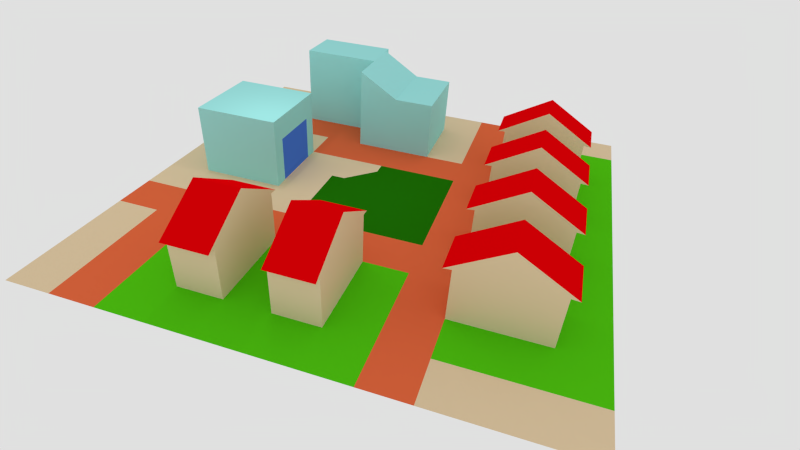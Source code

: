 # Source: maquetteplan1.blend  (saved by Blender 2.74.2; exported with 4.5.12 LTS)
import bpy
from mathutils import Matrix  # noqa: F401  (used for matrix-valued properties, if any)

bpy.ops.wm.read_factory_settings(use_empty=True)
scene = bpy.context.scene
scene.name = 'Scene'

# ---- collections
col_collection_1 = bpy.data.collections.new('Collection 1'); scene.collection.children.link(col_collection_1)

# ---- materials (node trees are filled in below, after node groups)
mat_material_001 = bpy.data.materials.new('Material.001')
mat_material_001.alpha_threshold = 0.0
mat_material_001.diffuse_color = (0.8, 0.6264, 0.3993, 1.0)
mat_material_001.roughness = 0.5
mat_material_002 = bpy.data.materials.new('Material.002')
mat_material_002.alpha_threshold = 0.0
mat_material_002.diffuse_color = (0.8, 0.0, 0.00197, 1.0)
mat_material_002.roughness = 0.5
mat_material_003 = bpy.data.materials.new('Material.003')
mat_material_003.alpha_threshold = 0.0
mat_material_003.diffuse_color = (0.3524, 0.8, 0.7771, 1.0)
mat_material_003.roughness = 0.5
mat_material_004 = bpy.data.materials.new('Material.004')
mat_material_004.alpha_threshold = 0.0
mat_material_004.diffuse_color = (0.0138, 0.1734, 0.001927, 1.0)
mat_material_004.roughness = 0.5
mat_material_005 = bpy.data.materials.new('Material.005')
mat_material_005.alpha_threshold = 0.0
mat_material_005.diffuse_color = (0.8, 0.1466, 0.05313, 1.0)
mat_material_005.roughness = 0.5
mat_material_006 = bpy.data.materials.new('Material.006')
mat_material_006.alpha_threshold = 0.0
mat_material_006.diffuse_color = (0.07232, 0.2058, 0.8, 1.0)
mat_material_006.roughness = 0.5
mat_material_007 = bpy.data.materials.new('Material.007')
mat_material_007.alpha_threshold = 0.0
mat_material_007.diffuse_color = (0.08495, 0.5926, 0.006588, 1.0)
mat_material_007.roughness = 0.5

# ---- material node trees

# ---- world
world_world = bpy.data.worlds.new('World'); scene.world = world_world
world_world.color = (0.7484, 0.7484, 0.7484)
world_world.use_sun_shadow = False
world_world.sun_shadow_jitter_overblur = 0.0
world_world.cycles.sampling_method = 'MANUAL'
world_world.cycles.sample_map_resolution = 256
world_world.light_settings.ao_factor = 0.3622

# ---- cameras
cam_camera = bpy.data.cameras.new('Camera')
cam_camera.clip_end = 100.0
cam_camera.lens = 21.47
cam_camera.sensor_width = 32.0
cam_camera.sensor_height = 18.0
cam_camera.ortho_scale = 7.314
cam_camera.dof.focus_distance = 0.0

# ---- lights
light_lamp = bpy.data.lights.new('Lamp', 'POINT')
light_lamp.transmission_factor = 0.0
light_lamp.cutoff_distance = 30.0
light_lamp.energy = 100.0
light_lamp.shadow_buffer_clip_start = 1.001
light_lamp.shadow_soft_size = 0.1
light_lamp.shadow_maximum_resolution = 0.006
light_lamp.use_absolute_resolution = True
light_lamp.cycles.use_multiple_importance_sampling = False

# ---- meshes
me_plane = bpy.data.meshes.new('Plane')
me_plane.from_pydata([(-1.0, -1.0, 0.0), (1.0, -1.0, 0.0), (-1.0, 1.0, 0.0), (1.0, 1.0, 0.0), (-1.0, 0.8182, 0.0), (-1.0, 0.6364, 0.0), (-1.0, 0.4545, 0.0), (-1.0, 0.2727, 0.0), (-1.0, 0.09091, 0.0), (-1.0, -0.09091, 0.0), (-1.0, -0.2727, 0.0), (-1.0, -0.4545, 0.0), (-1.0, -0.6364, 0.0), (-1.0, -0.8182, 0.0), (-0.8182, -1.0, 0.0), (-0.6364, -1.0, 0.0), (-0.4545, -1.0, 0.0), (-0.2727, -1.0, 0.0), (-0.09091, -1.0, 0.0), (0.09091, -1.0, 0.0), (0.2727, -1.0, 0.0), (0.4545, -1.0, 0.0), (0.6364, -1.0, 0.0), (0.8182, -1.0, 0.0), (1.0, -0.8182, 0.0), (1.0, -0.6364, 0.0), (1.0, -0.4545, 0.0), (1.0, -0.2727, 0.0), (1.0, -0.09091, 0.0), (1.0, 0.09091, 0.0), (1.0, 0.2727, 0.0), (1.0, 0.4545, 0.0), (1.0, 0.6364, 0.0), (1.0, 0.8182, 0.0), (0.8182, 1.0, 0.0), (0.6364, 1.0, 0.0), (0.4545, 1.0, 0.0), (0.2727, 1.0, 0.0), (0.09091, 1.0, 0.0), (-0.09091, 1.0, 0.0), (-0.2727, 1.0, 0.0), (-0.4545, 1.0, 0.0), (-0.6364, 1.0, 0.0), (-0.8182, 1.0, 0.0), (-0.8182, -0.8182, 0.0), (-0.8182, -0.6364, 0.0), (-0.8182, -0.4545, 0.0), (-0.8182, -0.2727, 0.0), (-0.8182, -0.09091, 0.0), (-0.8182, 0.09091, 0.0), (-0.8182, 0.2727, 0.0), (-0.8182, 0.4545, 0.0), (-0.8182, 0.6364, 0.0), (-0.8182, 0.8182, 0.0), (-0.6364, -0.8182, 0.0), (-0.6364, -0.6364, 0.0), (-0.6364, -0.4545, 0.0), (-0.6364, -0.2727, 0.0), (-0.6364, -0.09091, 0.0), (-0.6364, 0.09091, 0.0), (-0.6364, 0.2727, 0.0), (-0.6364, 0.4545, 0.0), (-0.6364, 0.6364, 0.0), (-0.6364, 0.8182, 0.0), (-0.4545, -0.8182, 0.0), (-0.4545, -0.6364, 0.0), (-0.4545, -0.4545, 0.0), (-0.4545, -0.2727, 0.0), (-0.4545, -0.09091, 0.0), (-0.4545, 0.09091, 0.0), (-0.4545, 0.2727, 0.0), (-0.4545, 0.4545, 0.0), (-0.4545, 0.6364, 0.0), (-0.4545, 0.8182, 0.0), (-0.2727, -0.8182, 0.0), (-0.2727, -0.6364, 0.0), (-0.2727, -0.4545, 0.0), (-0.2727, -0.2727, 0.0), (-0.2727, -0.09091, 0.0), (-0.2727, 0.09091, 0.0), (-0.2727, 0.2727, 0.0), (-0.2727, 0.4545, 0.0), (-0.2727, 0.6364, 0.0), (-0.2727, 0.8182, 0.0), (-0.09091, -0.8182, 0.0), (-0.09091, -0.6364, 0.0), (-0.09091, -0.4545, 0.0), (-0.09091, -0.2727, 0.0), (-0.09091, -0.09091, 0.0), (-0.09091, 0.09091, 0.0), (-0.09091, 0.2727, 0.0), (-0.09091, 0.4545, 0.0), (-0.09091, 0.6364, 0.0), (-0.09091, 0.8182, 0.0), (0.09091, -0.8182, 0.0), (-0.8501, -0.4545, 0.2106), (0.09091, -0.4545, 0.0), (0.09091, -0.2727, 0.0), (0.09091, -0.09091, 0.0), (0.09091, 0.09091, 0.0), (0.09091, 0.2727, 0.0), (0.09091, 0.4545, 0.0), (0.09091, 0.6364, 0.0), (0.09091, 0.8182, 0.0), (0.2727, -0.8182, 0.0), (0.2727, -0.6364, 0.0), (0.2727, -0.4545, 0.0), (0.2727, -0.2727, 0.0), (0.2727, -0.09091, 0.0), (0.2727, 0.09091, 0.0), (0.2727, 0.2727, 0.0), (0.2727, 0.4545, 0.0), (0.2727, 0.6364, 0.0), (0.2727, 0.8182, 0.0), (0.4545, -0.8182, 0.0), (0.4545, -0.6364, 0.0), (0.4545, -0.4545, 0.0), (0.4545, -0.2727, 0.0), (0.4545, -0.09091, 0.0), (0.4545, 0.09091, 0.0), (0.4545, 0.2727, 0.0), (0.4545, 0.4545, 0.0), (0.4545, 0.6364, 0.0), (0.4545, 0.8182, 0.0), (0.6364, -0.8182, 0.0), (0.6364, -0.6364, 0.0), (0.6364, -0.4545, 0.0), (0.6364, -0.2727, 0.0), (-0.8501, -0.6364, 0.2106), (0.6364, 0.09091, 0.0), (0.6364, 0.2727, 0.0), (0.6364, 0.4545, 0.0), (0.6364, 0.6364, 0.0), (0.6364, 0.8182, 0.0), (0.8182, -0.8182, 0.0), (0.8182, -0.6364, 0.0), (0.8182, -0.4545, 0.0), (0.8182, -0.2727, 0.0), (0.8182, -0.09091, 0.0), (0.8182, 0.09091, 0.0), (0.8182, 0.2727, 0.0), (0.8182, 0.4545, 0.0), (0.8182, 0.6364, 0.0), (0.8182, 0.8182, 0.0), (-0.8182, -0.6364, 0.2132), (-0.8182, -0.4545, 0.2132), (-0.8182, -0.2727, 0.2132), (-0.8182, -0.09091, 0.2132), (-0.8182, 0.09091, 0.2132), (-0.8182, 0.2727, 0.2132), (-0.8182, 0.4545, 0.2132), (-0.8182, 0.6364, 0.2132), (-0.6364, -0.6364, 0.3187), (-0.6364, -0.4545, 0.3187), (-0.6364, -0.2727, 0.3187), (-0.6364, -0.09091, 0.3187), (-0.6364, 0.09091, 0.3187), (-0.6364, 0.2727, 0.3187), (-0.6364, 0.4545, 0.3187), (-0.6364, 0.6364, 0.3187), (-0.4545, -0.6364, 0.2132), (-0.4545, -0.4545, 0.2132), (-0.4545, -0.2727, 0.2132), (-0.4545, -0.09091, 0.2132), (-0.4545, 0.09091, 0.2132), (-0.4545, 0.2727, 0.2132), (-0.4545, 0.4545, 0.2132), (-0.4545, 0.6364, 0.2132), (-0.09091, -0.8182, 0.2736), (-0.09091, -0.6364, 0.2736), (-0.09091, -0.4545, 0.2736), (-0.09091, 0.4545, 0.2132), (-0.09091, 0.6364, 0.3187), (-0.09091, 0.8182, 0.2132), (0.09091, -0.8182, 0.2736), (0.09091, -0.6364, 0.2736), (0.09091, -0.4545, 0.2736), (0.09091, 0.4545, 0.2132), (0.09091, 0.6364, 0.3187), (0.09091, 0.8182, 0.2132), (0.2727, -0.8182, 0.383), (0.2727, -0.6364, 0.383), (0.2727, -0.4545, 0.383), (0.2727, 0.4545, 0.2132), (0.2727, 0.6364, 0.3187), (0.2727, 0.8182, 0.2132), (0.4545, -0.8182, 0.383), (0.4545, -0.6364, 0.383), (0.4545, -0.2727, 0.3091), (0.4545, -0.09091, 0.3091), (0.4545, 0.09091, 0.3091), (0.4545, 0.4545, 0.2132), (0.4545, 0.6364, 0.3187), (0.4545, 0.8182, 0.2132), (0.6364, -0.8182, 0.383), (0.6364, -0.6364, 0.383), (0.6364, -0.2727, 0.3091), (0.6364, -0.09091, 0.3091), (0.6364, 0.09091, 0.3091), (0.8182, -0.2727, 0.3091), (0.8182, -0.09091, 0.3091), (0.8182, 0.09091, 0.3091), (-0.8501, -0.2727, 0.2106), (-0.8501, -0.09091, 0.2106), (-0.8501, 0.09091, 0.2106), (-0.8501, 0.2727, 0.2106), (-0.8501, 0.4545, 0.2106), (-0.8501, 0.6364, 0.2106), (-0.6364, -0.6364, 0.3361), (-0.6364, -0.4545, 0.3361), (-0.6364, -0.2727, 0.3361), (-0.6364, -0.09091, 0.3361), (-0.6364, 0.09091, 0.3361), (-0.6364, 0.2727, 0.3361), (-0.6364, 0.4545, 0.3361), (-0.6364, 0.6364, 0.3361), (-0.4226, -0.6364, 0.2106), (-0.4226, -0.4545, 0.2106), (-0.4226, -0.2727, 0.2106), (-0.4226, -0.09091, 0.2106), (-0.4226, 0.09091, 0.2106), (-0.4226, 0.2727, 0.2106), (-0.4226, 0.4545, 0.2106), (-0.4226, 0.6364, 0.2106), (-0.09091, 0.4226, 0.2106), (-0.09091, 0.6364, 0.3361), (-0.09091, 0.8501, 0.2106), (0.09091, 0.4226, 0.2106), (0.09091, 0.6364, 0.3361), (0.09091, 0.8501, 0.2106), (0.2727, 0.4226, 0.2106), (0.2727, 0.6364, 0.3361), (0.2727, 0.8501, 0.2106), (0.4545, 0.4226, 0.2106), (0.4545, 0.6364, 0.3361), (0.4545, 0.8501, 0.2106), (0.4545, -0.2103, 0.205), (0.4545, -0.2103, 0.001994), (0.4545, 0.02851, 0.001994), (0.4545, 0.02851, 0.205), (0.4545, -0.09091, 0.001994), (0.4545, -0.09091, 0.205), (-0.2727, -0.2121, 0.0), (-0.2727, -0.1515, 0.0), (-0.2727, -0.0303, 0.0), (-0.2727, 0.0303, 0.0), (-0.2727, 0.1515, 0.0), (-0.2727, 0.2121, 0.0), (-0.09091, -0.2121, 0.0), (-0.09091, -0.1515, 0.0), (-0.09091, -0.0303, 0.0), (-0.09091, 0.0303, 0.0), (-0.09091, 0.1515, 0.0), (-0.09091, 0.2121, 0.0), (0.09091, -0.2121, 0.0), (0.09091, -0.1515, 0.0), (0.09091, -0.0303, 0.0), (0.09091, 0.0303, 0.0), (0.09091, 0.1515, 0.0), (0.09091, 0.2121, 0.0), (0.2727, -0.0303, 0.0), (0.2727, 0.0303, 0.0), (0.2727, 0.1515, 0.0), (0.2727, 0.2121, 0.0), (-0.1515, -0.2727, 0.0), (-0.2121, -0.2727, 0.0), (-0.1515, -0.09091, 0.0), (-0.2121, -0.09091, 0.0), (-0.1515, 0.09091, 0.0), (-0.2121, 0.09091, 0.0), (-0.1515, 0.2727, 0.0), (-0.2121, 0.2727, 0.0), (0.0303, -0.2727, 0.0), (-0.0303, -0.2727, 0.0), (0.0303, -0.09091, 0.0), (-0.0303, -0.09091, 0.0), (0.0303, 0.09091, 0.0), (-0.0303, 0.09091, 0.0), (0.0303, 0.2727, 0.0), (-0.0303, 0.2727, 0.0), (0.2121, -0.09091, 0.0), (0.1515, -0.09091, 0.0), (0.2121, 0.09091, 0.0), (0.1515, 0.09091, 0.0), (0.2121, 0.2727, 0.0), (0.1515, 0.2727, 0.0), (0.1515, 0.1515, 0.0), (0.1515, 0.2121, 0.0), (0.2121, 0.1515, 0.0), (0.2121, 0.2121, 0.0), (0.1515, -0.0303, 0.0), (0.1515, 0.0303, 0.0), (0.2121, -0.0303, 0.0), (0.2121, 0.0303, 0.0), (-0.0303, 0.1515, 0.0), (-0.0303, 0.2121, 0.0), (0.0303, 0.1515, 0.0), (0.0303, 0.2121, 0.0), (-0.0303, -0.0303, 0.0), (-0.0303, 0.0303, 0.0), (0.0303, -0.0303, 0.0), (0.0303, 0.0303, 0.0), (-0.0303, -0.2121, 0.0), (-0.0303, -0.1515, 0.0), (0.0303, -0.2121, 0.0), (0.0303, -0.1515, 0.0), (-0.2121, 0.1515, 0.0), (-0.2121, 0.2121, 0.0), (-0.1515, 0.1515, 0.0), (-0.1515, 0.2121, 0.0), (-0.2121, -0.0303, 0.0), (-0.2121, 0.0303, 0.0), (-0.1515, -0.0303, 0.0), (-0.1515, 0.0303, 0.0), (-0.2121, -0.2121, 0.0), (-0.2121, -0.1515, 0.0), (-0.1515, -0.2121, 0.0), (-0.1515, -0.1515, 0.0), (0.4545, -0.6364, 0.1915), (0.6364, -0.6364, 0.1915), (-0.09091, -0.6364, 0.1368), (-0.09091, -0.4545, 0.1368), (0.09091, -0.4545, 0.1368), (0.2727, -0.4545, 0.1915), (0.09091, -0.8182, 0.1368), (0.2727, -0.8182, 0.1915), (0.4545, -0.8182, 0.1915), (0.6364, -0.8182, 0.1915), (0.2727, -0.6364, 0.1915), (-0.09091, -0.8182, 0.1368), (0.4545, -0.8626, 0.383), (0.2727, -0.8626, 0.383), (0.6364, -0.8626, 0.383), (0.2727, -0.8626, 0.1915), (0.4545, -0.8626, 0.1915), (0.6364, -0.8626, 0.1915), (0.4545, -0.8626, 0.3687), (0.2999, -0.8626, 0.3687), (0.6092, -0.8626, 0.3687), (0.2999, -0.8626, 0.2058), (0.4545, -0.8626, 0.2058), (0.6092, -0.8626, 0.2058), (0.2999, -0.9169, 0.2058), (0.2727, -0.9169, 0.1915), (0.6364, -0.9169, 0.1915), (0.4545, -0.9169, 0.1915), (0.6092, -0.9169, 0.2058), (0.4545, -0.9169, 0.2058), (0.2999, -0.9315, 0.2058), (0.2727, -0.9315, 0.1915), (0.6364, -0.9315, 0.1915), (0.4545, -0.9315, 0.1915), (0.6092, -0.9315, 0.2058), (0.4545, -0.9315, 0.2058), (0.2999, -0.8626, 0.2494), (0.2727, -0.8626, 0.2351), (0.6092, -0.8626, 0.2494), (0.6364, -0.8626, 0.2351), (0.2999, -0.9169, 0.2494), (0.2727, -0.9169, 0.2351), (0.6092, -0.9169, 0.2494), (0.4545, -0.9169, 0.2494), (0.6364, -0.9315, 0.2351), (0.6364, -0.9169, 0.2351), (0.2999, -0.9315, 0.2494), (0.2727, -0.9315, 0.2351), (0.6092, -0.9315, 0.2494), (0.4545, -0.9315, 0.2494), (0.2999, -0.8626, 0.2613), (0.2727, -0.8626, 0.247), (0.6092, -0.8626, 0.2613), (0.6364, -0.8626, 0.247), (0.2999, -0.9169, 0.2613), (0.2727, -0.9169, 0.247), (0.6092, -0.9169, 0.2613), (0.4545, -0.9169, 0.2613), (0.6364, -0.9315, 0.247), (0.6364, -0.9169, 0.247), (0.2999, -0.9315, 0.2613), (0.2727, -0.9315, 0.247), (0.6092, -0.9315, 0.2613), (0.4545, -0.9315, 0.2613)], [], [(143, 33, 3, 34), (4, 53, 43, 2), (53, 63, 42, 43), (63, 73, 41, 42), (73, 83, 40, 41), (83, 93, 39, 40), (93, 103, 38, 39), (103, 113, 37, 38), (113, 123, 36, 37), (123, 133, 35, 36), (133, 143, 34, 35), (0, 14, 44, 13), (13, 44, 45, 12), (12, 45, 46, 11), (11, 46, 47, 10), (10, 47, 48, 9), (9, 48, 49, 8), (8, 49, 50, 7), (7, 50, 51, 6), (6, 51, 52, 5), (5, 52, 53, 4), (14, 15, 54, 44), (44, 54, 55, 45), (188, 189, 241, 236), (46, 56, 57, 47), (66, 56, 153, 161), (48, 58, 59, 49), (138, 139, 201, 200), (50, 60, 61, 51), (127, 137, 199, 196), (52, 62, 63, 53), (15, 16, 64, 54), (54, 64, 65, 55), (52, 51, 150, 151), (56, 66, 67, 57), (60, 50, 149, 157), (58, 68, 69, 59), (62, 52, 151, 159), (60, 70, 71, 61), (92, 91, 171, 172), (62, 72, 73, 63), (16, 17, 74, 64), (64, 74, 75, 65), (65, 75, 76, 66), (66, 76, 77, 67), (67, 77, 242, 243, 78, 68), (68, 78, 244, 245, 79, 69), (69, 79, 246, 247, 80, 70), (70, 80, 81, 71), (71, 81, 82, 72), (72, 82, 83, 73), (17, 18, 84, 74), (74, 84, 85, 75), (75, 85, 86, 76), (76, 86, 87, 264, 265, 77), (317, 249, 88, 266), (313, 251, 89, 268), (309, 253, 90, 270), (80, 271, 270, 90, 91, 81), (81, 91, 92, 82), (82, 92, 93, 83), (18, 19, 94, 84), (48, 47, 146, 147), (324, 325, 180, 174), (86, 96, 97, 272, 273, 87), (305, 255, 98, 274), (301, 257, 99, 276), (297, 259, 100, 278), (90, 279, 278, 100, 101, 91), (56, 46, 145, 153), (50, 49, 148, 149), (19, 20, 104, 94), (323, 322, 176, 182), (58, 48, 147, 155), (96, 106, 107, 97), (255, 281, 98), (293, 261, 109, 282), (289, 263, 110, 284), (100, 285, 284, 110, 111, 101), (101, 111, 112, 102), (102, 112, 113, 103), (20, 21, 114, 104), (113, 112, 184, 185), (105, 115, 116, 106), (106, 116, 117, 107), (107, 117, 118, 108), (108, 118, 119, 109, 261, 260), (109, 119, 120, 110, 263, 262), (110, 120, 121, 111), (117, 127, 196, 188), (129, 119, 190, 198), (21, 22, 124, 114), (46, 45, 144, 145), (115, 125, 126, 116), (116, 126, 127, 117), (123, 113, 185, 193), (319, 318, 187, 195), (119, 129, 130, 120), (120, 130, 131, 121), (121, 131, 132, 122), (122, 132, 133, 123), (22, 23, 134, 124), (124, 134, 135, 125), (125, 135, 136, 126), (126, 136, 137, 127), (321, 320, 169, 170), (322, 321, 170, 176), (129, 139, 140, 130), (130, 140, 141, 131), (131, 141, 142, 132), (132, 142, 143, 133), (23, 1, 24, 134), (134, 24, 25, 135), (135, 25, 26, 136), (136, 26, 27, 137), (137, 27, 28, 138), (138, 28, 29, 139), (139, 29, 30, 140), (140, 30, 31, 141), (141, 31, 32, 142), (142, 32, 33, 143), (149, 148, 204, 205), (160, 161, 217, 216), (159, 151, 207, 215), (185, 184, 231, 232), (165, 157, 213, 221), (184, 183, 230, 231), (155, 147, 203, 211), (178, 179, 229, 228), (168, 174, 175, 169), (169, 175, 176, 170), (192, 193, 235, 234), (156, 164, 220, 212), (174, 180, 181, 175), (175, 181, 182, 176), (180, 186, 187, 181), (161, 153, 209, 217), (183, 191, 233, 230), (186, 194, 195, 187), (188, 196, 197, 189), (189, 197, 198, 190), (196, 199, 200, 197), (197, 200, 201, 198), (326, 327, 335, 334), (139, 129, 198, 201), (70, 60, 157, 165), (121, 122, 192, 191), (68, 58, 155, 163), (102, 103, 179, 178), (327, 319, 195, 194), (72, 62, 159, 167), (328, 323, 182, 181), (91, 101, 177, 171), (320, 329, 168, 169), (67, 68, 163, 162), (325, 326, 334, 333), (112, 111, 183, 184), (65, 66, 161, 160), (47, 57, 154, 146), (45, 55, 152, 144), (103, 93, 173, 179), (71, 72, 167, 166), (69, 70, 165, 164), (51, 61, 158, 150), (49, 59, 156, 148), (137, 138, 200, 199), (93, 92, 172, 173), (119, 118, 240, 238), (55, 65, 160, 152), (122, 123, 193, 192), (59, 69, 164, 156), (57, 67, 162, 154), (318, 328, 181, 187), (101, 102, 178, 177), (329, 324, 174, 168), (111, 121, 191, 183), (61, 71, 166, 158), (128, 208, 209, 95), (202, 210, 211, 203), (204, 212, 213, 205), (206, 214, 215, 207), (208, 216, 217, 209), (210, 218, 219, 211), (212, 220, 221, 213), (214, 222, 223, 215), (224, 227, 228, 225), (225, 228, 229, 226), (230, 233, 234, 231), (231, 234, 235, 232), (191, 192, 234, 233), (163, 155, 211, 219), (146, 154, 210, 202), (151, 150, 206, 207), (179, 173, 226, 229), (167, 159, 215, 223), (150, 158, 214, 206), (144, 152, 208, 128), (164, 165, 221, 220), (147, 146, 202, 203), (171, 177, 227, 224), (154, 162, 218, 210), (153, 145, 95, 209), (148, 156, 212, 204), (166, 167, 223, 222), (172, 171, 224, 225), (193, 185, 232, 235), (158, 166, 222, 214), (157, 149, 205, 213), (152, 160, 216, 208), (173, 172, 225, 226), (145, 144, 128, 95), (177, 178, 228, 227), (162, 163, 219, 218), (240, 237, 236, 241), (238, 240, 241, 239), (117, 188, 236, 237), (189, 190, 239, 241), (118, 117, 237, 240), (190, 119, 238, 239), (259, 287, 285, 100), (287, 289, 284, 285), (99, 283, 286, 258), (258, 286, 287, 259), (283, 282, 288, 286), (286, 288, 289, 287), (282, 109, 262, 288), (288, 262, 263, 289), (257, 291, 283, 99), (291, 293, 282, 283), (98, 281, 290, 256), (256, 290, 291, 257), (281, 280, 292, 290), (290, 292, 293, 291), (280, 108, 260, 292), (292, 260, 261, 293), (97, 107, 108, 280, 254), (254, 280, 281, 255), (253, 295, 279, 90), (295, 297, 278, 279), (89, 277, 294, 252), (252, 294, 295, 253), (277, 276, 296, 294), (294, 296, 297, 295), (276, 99, 258, 296), (296, 258, 259, 297), (251, 299, 277, 89), (299, 301, 276, 277), (88, 275, 298, 250), (250, 298, 299, 251), (275, 274, 300, 298), (298, 300, 301, 299), (274, 98, 256, 300), (300, 256, 257, 301), (249, 303, 275, 88), (303, 305, 274, 275), (87, 273, 302, 248), (248, 302, 303, 249), (273, 272, 304, 302), (302, 304, 305, 303), (272, 97, 254, 304), (304, 254, 255, 305), (247, 307, 271, 80), (307, 309, 270, 271), (79, 269, 306, 246), (246, 306, 307, 247), (269, 268, 308, 306), (306, 308, 309, 307), (268, 89, 252, 308), (308, 252, 253, 309), (245, 311, 269, 79), (311, 313, 268, 269), (78, 267, 310, 244), (244, 310, 311, 245), (267, 266, 312, 310), (310, 312, 313, 311), (266, 88, 250, 312), (312, 250, 251, 313), (243, 315, 267, 78), (315, 317, 266, 267), (77, 265, 314, 242), (242, 314, 315, 243), (265, 264, 316, 314), (314, 316, 317, 315), (264, 87, 248, 316), (316, 248, 249, 317), (84, 94, 324, 329), (115, 105, 328, 318), (114, 124, 327, 326), (85, 84, 329, 320), (105, 106, 323, 328), (124, 125, 319, 327), (104, 114, 326, 325), (96, 86, 321, 322), (86, 85, 320, 321), (125, 115, 318, 319), (106, 96, 322, 323), (94, 104, 325, 324), (331, 333, 339, 337), (333, 334, 345, 343), (194, 186, 330, 332), (180, 325, 333, 331), (327, 194, 332, 335), (186, 180, 331, 330), (339, 340, 336, 337), (340, 341, 338, 336), (335, 332, 338, 341), (330, 331, 337, 336), (340, 339, 342, 347), (332, 330, 336, 338), (343, 345, 351, 349), (347, 353, 352, 346), (350, 344, 363, 362), (366, 360, 346, 352), (334, 335, 344, 345), (341, 340, 347, 346), (349, 351, 353, 348), (351, 350, 352, 353), (341, 346, 360, 356), (352, 350, 362, 366), (349, 348, 364, 365), (345, 344, 350, 351), (360, 361, 375, 374), (356, 360, 374, 370), (361, 358, 372, 375), (362, 363, 377, 376), (359, 365, 379, 373), (365, 364, 378, 379), (344, 335, 357, 363), (364, 348, 342, 358), (343, 349, 365, 359), (342, 348, 353, 347), (333, 343, 359, 355), (335, 341, 356, 357), (339, 333, 355, 354), (342, 339, 354, 358), (377, 374, 380, 376), (368, 369, 373, 372), (371, 370, 374, 377), (374, 375, 381, 380), (375, 372, 378, 381), (372, 373, 379, 378), (363, 357, 371, 377), (355, 359, 373, 369), (366, 362, 376, 380), (358, 354, 368, 372), (364, 367, 381, 378), (367, 366, 380, 381), (357, 356, 370, 371), (354, 355, 369, 368), (361, 360, 366, 367), (358, 361, 367, 364)])
me_plane.polygons.foreach_set('material_index', [0, 0, 0, 0, 4, 6, 6, 6, 6, 6, 4, 0, 6, 6, 6, 6, 6, 6, 6, 6, 6, 0, 6, 2, 6, 0, 6, 2, 6, 2, 6, 0, 6, 0, 6, 0, 6, 0, 6, 0, 6, 4, 4, 4, 4, 4, 4, 4, 4, 4, 4, 0, 0, 0, 4, 3, 3, 3, 4, 6, 6, 0, 0, 2, 4, 3, 3, 3, 4, 0, 0, 0, 2, 0, 4, 3, 3, 3, 4, 6, 6, 0, 0, 4, 4, 0, 0, 0, 4, 2, 2, 0, 0, 4, 0, 0, 2, 0, 4, 6, 6, 0, 0, 4, 0, 2, 2, 0, 4, 4, 4, 0, 0, 4, 0, 0, 0, 0, 4, 0, 0, 0, 0, 0, 0, 0, 0, 0, 0, 2, 2, 0, 0, 2, 2, 2, 0, 0, 2, 2, 2, 2, 2, 2, 2, 0, 0, 0, 0, 2, 0, 2, 0, 2, 0, 2, 0, 0, 0, 0, 0, 0, 0, 0, 0, 2, 0, 0, 0, 0, 0, 0, 2, 0, 2, 0, 0, 1, 1, 1, 1, 1, 1, 1, 1, 1, 1, 1, 1, 0, 0, 0, 0, 0, 0, 0, 0, 0, 0, 0, 0, 0, 0, 0, 0, 0, 0, 0, 0, 0, 0, 0, 0, 5, 5, 2, 2, 0, 2, 3, 3, 3, 3, 3, 3, 3, 3, 3, 3, 3, 3, 3, 3, 3, 3, 0, 3, 3, 3, 3, 3, 3, 3, 3, 3, 3, 3, 3, 3, 3, 3, 3, 3, 3, 3, 3, 3, 3, 3, 3, 3, 3, 3, 3, 3, 3, 3, 3, 3, 3, 3, 3, 3, 3, 3, 3, 3, 3, 3, 3, 3, 3, 3, 3, 3, 2, 2, 2, 2, 2, 2, 2, 2, 2, 2, 2, 2, 2, 2, 2, 2, 2, 2, 2, 2, 2, 2, 2, 2, 2, 2, 2, 2, 2, 2, 2, 2, 2, 2, 2, 2, 2, 2, 2, 2, 2, 2, 2, 2, 2, 2, 2, 2, 2, 2, 2, 2, 2, 2, 2, 2, 2, 2, 2, 2, 2, 2, 2, 2, 2, 2])
me_plane.materials.append(mat_material_001)
me_plane.materials.append(mat_material_002)
me_plane.materials.append(mat_material_003)
me_plane.materials.append(mat_material_004)
me_plane.materials.append(mat_material_005)
me_plane.materials.append(mat_material_006)
me_plane.materials.append(mat_material_007)
me_plane.use_remesh_preserve_volume = False
me_plane.use_remesh_preserve_attributes = False
me_plane.use_mirror_vertex_groups = False
me_plane.update()

# ---- objects
ob_plane = bpy.data.objects.new('Plane', me_plane)
ob_lamp = bpy.data.objects.new('Lamp', light_lamp)
ob_camera = bpy.data.objects.new('Camera', cam_camera)

# ---- transforms, parenting, visibility, modifiers, constraints
ob_plane.location = (0.0, 0.0, 0.0)
ob_plane.rotation_euler = (-0.04758, -0.03873, 0.0344)
ob_plane.scale = (8.739, 8.739, 8.739)
ob_plane.lineart.crease_threshold = 0.0
ob_lamp.location = (4.076, 1.005, 5.904)
ob_lamp.rotation_euler = (0.6503, 0.05522, 1.866)
ob_lamp.lock_rotations_4d = False
ob_lamp.empty_display_type = 'ARROWS'
ob_lamp.color = (0.0, 0.0, 0.0, 0.0)
ob_lamp.lineart.crease_threshold = 0.0
ob_camera.location = (-6.552, 17.18, 10.13)
ob_camera.rotation_euler = (1.016, -0.0346, -2.8)
ob_camera.lock_rotations_4d = False
ob_camera.empty_display_type = 'ARROWS'
ob_camera.color = (0.0, 0.0, 0.0, 0.0)
ob_camera.display_type = 'WIRE'
ob_camera.lineart.crease_threshold = 0.0

# ---- collection membership
col_collection_1.objects.link(ob_plane)
col_collection_1.objects.link(ob_lamp)
col_collection_1.objects.link(ob_camera)

# ---- scene / render settings (as saved in the file)
scene.camera = ob_camera
scene.frame_start = 1; scene.frame_end = 250; scene.frame_set(1)
scene.render.engine = 'CYCLES'
scene.render.resolution_percentage = 50
scene.render.dither_intensity = 0.0
scene.cycles.use_denoising = False
scene.cycles.samples = 10
scene.cycles.sampling_pattern = 'TABULATED_SOBOL'
scene.cycles.light_sampling_threshold = 0.0
scene.cycles.use_adaptive_sampling = False
scene.cycles.use_light_tree = False
scene.cycles.blur_glossy = 0.0
scene.cycles.pixel_filter_type = 'GAUSSIAN'
scene.cycles.sample_clamp_indirect = 0.0
scene.view_settings.view_transform = 'Standard'
bpy.context.view_layer.update()
